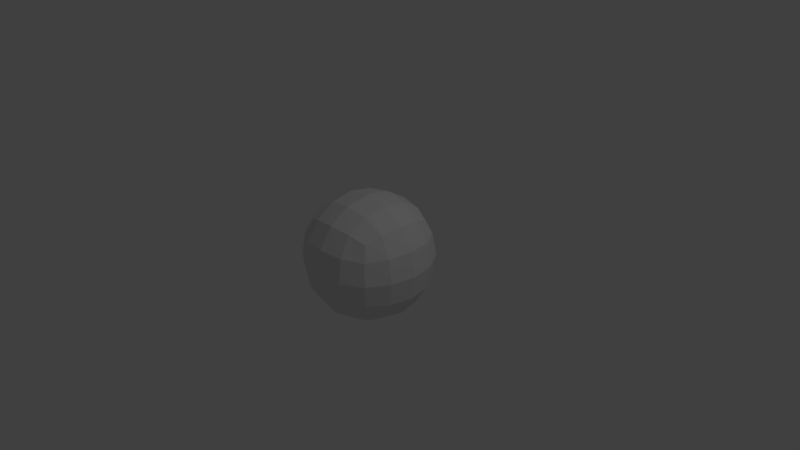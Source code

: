 # Source: ball.blend  (saved by Blender 2.78.0; exported with 4.5.12 LTS)
import bpy
from mathutils import Matrix  # noqa: F401  (used for matrix-valued properties, if any)

bpy.ops.wm.read_factory_settings(use_empty=True)
scene = bpy.context.scene
scene.name = 'Scene'

# ---- collections
col_collection_1 = bpy.data.collections.new('Collection 1'); scene.collection.children.link(col_collection_1)

# ---- materials (node trees are filled in below, after node groups)
mat_material = bpy.data.materials.new('Material')
mat_material.alpha_threshold = 0.0
mat_material.use_transparent_shadow = False
mat_material.roughness = 0.5
mat_material.line_color = (0.0, 0.0, 0.0, 1.0)

# ---- material node trees

# ---- world
world_world = bpy.data.worlds.new('World'); scene.world = world_world
world_world.color = (0.05088, 0.05088, 0.05088)
world_world.use_sun_shadow = False
world_world.sun_shadow_jitter_overblur = 0.0
world_world.cycles.sampling_method = 'MANUAL'

# ---- cameras
cam_camera = bpy.data.cameras.new('Camera')
cam_camera.clip_end = 100.0
cam_camera.lens = 35.0
cam_camera.sensor_width = 32.0
cam_camera.sensor_height = 18.0
cam_camera.ortho_scale = 7.314
cam_camera.dof.focus_distance = 0.0
cam_camera.dof.aperture_fstop = 128.0

# ---- lights
light_lamp = bpy.data.lights.new('Lamp', 'POINT')
light_lamp.transmission_factor = 0.0
light_lamp.cutoff_distance = 30.0
light_lamp.energy = 100.0
light_lamp.shadow_buffer_clip_start = 1.001
light_lamp.shadow_soft_size = 0.1
light_lamp.shadow_maximum_resolution = 0.006
light_lamp.use_absolute_resolution = True

# ---- meshes
me_cube = bpy.data.meshes.new('Cube')
me_cube.from_pydata([(1.0, 1.0, -1.0), (1.0, -1.0, -1.0), (-1.0, -1.0, -1.0), (-1.0, 1.0, -1.0), (1.0, 1.0, 1.0), (1.0, -1.0, 1.0), (-1.0, -1.0, 1.0), (-1.0, 1.0, 1.0)], [], [(0, 1, 2, 3), (4, 7, 6, 5), (0, 4, 5, 1), (1, 5, 6, 2), (2, 6, 7, 3), (4, 0, 3, 7)])
me_cube.materials.append(mat_material)
me_cube.use_remesh_preserve_volume = False
me_cube.use_remesh_preserve_attributes = False
me_cube.use_mirror_vertex_groups = False
me_cube.update()

# ---- objects
ob_cube = bpy.data.objects.new('Cube', me_cube)
ob_lamp = bpy.data.objects.new('Lamp', light_lamp)
ob_camera = bpy.data.objects.new('Camera', cam_camera)

# ---- transforms, parenting, visibility, modifiers, constraints
ob_cube.location = (0.0, 0.0, 0.0)
ob_cube.lock_rotations_4d = False
ob_cube.empty_display_type = 'ARROWS'
ob_cube.lineart.crease_threshold = 0.0
_m = ob_cube.modifiers.new('Subsurf', 'SUBSURF')
_m.uv_smooth = 'PRESERVE_CORNERS'
_m.quality = 2
_m.show_only_control_edges = False
ob_lamp.location = (4.076, 1.005, 5.904)
ob_lamp.rotation_euler = (0.6503, 0.05522, 1.866)
ob_lamp.lock_rotations_4d = False
ob_lamp.empty_display_type = 'ARROWS'
ob_lamp.color = (0.0, 0.0, 0.0, 0.0)
ob_lamp.lineart.crease_threshold = 0.0
ob_camera.location = (7.481, -6.508, 5.344)
ob_camera.rotation_euler = (1.109, 0.0, 0.8149)
ob_camera.lock_rotations_4d = False
ob_camera.empty_display_type = 'ARROWS'
ob_camera.color = (0.0, 0.0, 0.0, 0.0)
ob_camera.display_type = 'WIRE'
ob_camera.lineart.crease_threshold = 0.0

# ---- collection membership
col_collection_1.objects.link(ob_cube)
col_collection_1.objects.link(ob_lamp)
col_collection_1.objects.link(ob_camera)

# ---- scene / render settings (as saved in the file)
scene.camera = ob_camera
scene.frame_start = 1; scene.frame_end = 250; scene.frame_set(1)
scene.render.engine = 'BLENDER_EEVEE_NEXT'
scene.render.resolution_percentage = 50
scene.render.dither_intensity = 0.0
scene.cycles.use_denoising = False
scene.cycles.samples = 128
scene.cycles.sampling_pattern = 'TABULATED_SOBOL'
scene.cycles.light_sampling_threshold = 0.0
scene.cycles.use_adaptive_sampling = False
scene.cycles.use_light_tree = False
scene.cycles.blur_glossy = 0.0
scene.cycles.sample_clamp_indirect = 0.0
scene.view_settings.view_transform = 'Standard'
bpy.context.view_layer.update()
